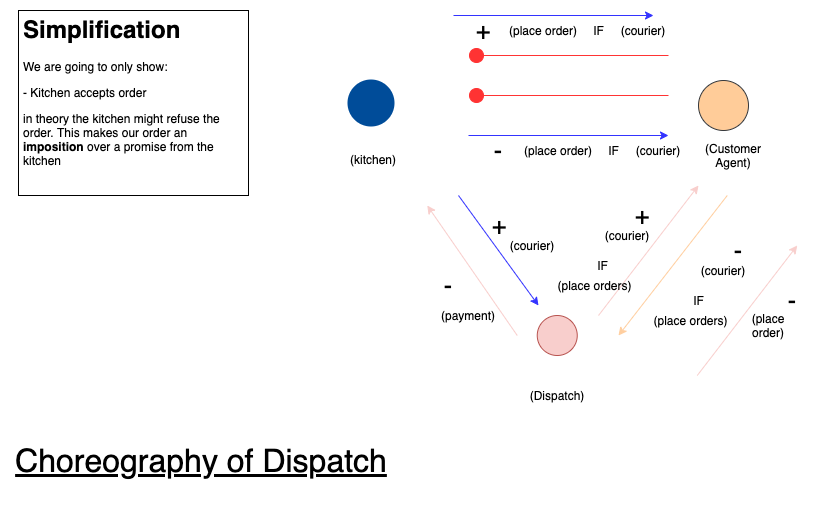

The diagram above was exported from draw.io. Its source (the exported page's mxGraphModel, read from the mxfile embedded in the PNG):
<mxGraphModel dx="1106" dy="830" grid="1" gridSize="10" guides="1" tooltips="1" connect="1" arrows="1" fold="1" page="1" pageScale="1" pageWidth="1169" pageHeight="827" math="0" shadow="0">
  <root>
    <mxCell id="0" />
    <mxCell id="1" parent="0" />
    <mxCell id="lDTBLuKQNLfcmHVBcbC5-1" value="&lt;font size=&quot;1&quot;&gt;&lt;u style=&quot;font-size: 32px&quot;&gt;Choreography of Dispatch&lt;/u&gt;&lt;/font&gt;" style="text;html=1;strokeColor=none;fillColor=none;align=center;verticalAlign=middle;whiteSpace=wrap;rounded=0;" parent="1" vertex="1">
      <mxGeometry x="42.5" y="670" width="400" height="90" as="geometry" />
    </mxCell>
    <UserObject label="" tooltip="Position on Strategy Cycle" id="lDTBLuKQNLfcmHVBcbC5-2">
      <mxCell style="ellipse;whiteSpace=wrap;html=1;aspect=fixed;fillColor=#ffcc99;strokeColor=#36393d;" parent="1" vertex="1">
        <mxGeometry x="740" y="335" width="50" height="50" as="geometry" />
      </mxCell>
    </UserObject>
    <UserObject label="" tooltip="Immediate (level-1) user need" id="lDTBLuKQNLfcmHVBcbC5-3">
      <mxCell style="ellipse;whiteSpace=wrap;html=1;aspect=fixed;strokeWidth=2;strokeColor=#004C99;fontFamily=Helvetica;fontSize=14;align=left;fontColor=#4D4D4D;fillColor=#004C99;" parent="1" vertex="1">
        <mxGeometry x="390" y="335" width="45" height="45" as="geometry" />
      </mxCell>
    </UserObject>
    <mxCell id="lDTBLuKQNLfcmHVBcbC5-5" value="(Customer Agent)" style="text;html=1;strokeColor=none;fillColor=none;align=center;verticalAlign=middle;whiteSpace=wrap;rounded=0;" parent="1" vertex="1">
      <mxGeometry x="730" y="400" width="90" height="20" as="geometry" />
    </mxCell>
    <mxCell id="lDTBLuKQNLfcmHVBcbC5-35" value="(kitchen)" style="text;html=1;strokeColor=none;fillColor=none;align=center;verticalAlign=middle;whiteSpace=wrap;rounded=0;" parent="1" vertex="1">
      <mxGeometry x="395" y="404" width="40" height="20" as="geometry" />
    </mxCell>
    <mxCell id="lDTBLuKQNLfcmHVBcbC5-37" value="" style="endArrow=classic;html=1;strokeColor=#3333FF;" parent="1" edge="1">
      <mxGeometry width="50" height="50" relative="1" as="geometry">
        <mxPoint x="510" y="390" as="sourcePoint" />
        <mxPoint x="710" y="390" as="targetPoint" />
      </mxGeometry>
    </mxCell>
    <mxCell id="lDTBLuKQNLfcmHVBcbC5-38" value="&lt;font style=&quot;font-size: 25px&quot;&gt;-&lt;/font&gt;" style="text;html=1;strokeColor=none;fillColor=none;align=center;verticalAlign=middle;whiteSpace=wrap;rounded=0;" parent="1" vertex="1">
      <mxGeometry x="520" y="395" width="40" height="20" as="geometry" />
    </mxCell>
    <mxCell id="lDTBLuKQNLfcmHVBcbC5-39" value="(place order)" style="text;html=1;strokeColor=none;fillColor=none;align=center;verticalAlign=middle;whiteSpace=wrap;rounded=0;" parent="1" vertex="1">
      <mxGeometry x="550" y="395" width="100" height="20" as="geometry" />
    </mxCell>
    <UserObject label="" tooltip="Position on Strategy Cycle" id="lDTBLuKQNLfcmHVBcbC5-40">
      <mxCell style="ellipse;whiteSpace=wrap;html=1;aspect=fixed;fillColor=#f8cecc;strokeColor=#b85450;" parent="1" vertex="1">
        <mxGeometry x="578.75" y="570" width="40" height="40" as="geometry" />
      </mxCell>
    </UserObject>
    <mxCell id="lDTBLuKQNLfcmHVBcbC5-41" value="" style="endArrow=classic;html=1;strokeColor=#F8CECC;" parent="1" edge="1">
      <mxGeometry width="50" height="50" relative="1" as="geometry">
        <mxPoint x="558.75" y="590" as="sourcePoint" />
        <mxPoint x="468.75" y="460" as="targetPoint" />
      </mxGeometry>
    </mxCell>
    <mxCell id="lDTBLuKQNLfcmHVBcbC5-42" value="" style="endArrow=classic;html=1;strokeColor=#3333FF;" parent="1" edge="1">
      <mxGeometry width="50" height="50" relative="1" as="geometry">
        <mxPoint x="500" y="450" as="sourcePoint" />
        <mxPoint x="580" y="560" as="targetPoint" />
      </mxGeometry>
    </mxCell>
    <mxCell id="lDTBLuKQNLfcmHVBcbC5-43" value="(Dispatch)" style="text;html=1;strokeColor=none;fillColor=none;align=center;verticalAlign=middle;whiteSpace=wrap;rounded=0;" parent="1" vertex="1">
      <mxGeometry x="553.75" y="640" width="90" height="20" as="geometry" />
    </mxCell>
    <mxCell id="lDTBLuKQNLfcmHVBcbC5-44" value="IF" style="text;html=1;align=center;verticalAlign=middle;resizable=0;points=[];autosize=1;strokeColor=none;fillColor=none;" parent="1" vertex="1">
      <mxGeometry x="640" y="395" width="30" height="20" as="geometry" />
    </mxCell>
    <mxCell id="lDTBLuKQNLfcmHVBcbC5-45" value="(courier)" style="text;html=1;strokeColor=none;fillColor=none;align=center;verticalAlign=middle;whiteSpace=wrap;rounded=0;" parent="1" vertex="1">
      <mxGeometry x="680" y="395" width="40" height="20" as="geometry" />
    </mxCell>
    <mxCell id="lDTBLuKQNLfcmHVBcbC5-46" value="&lt;font style=&quot;font-size: 25px&quot;&gt;+&lt;/font&gt;" style="text;html=1;strokeColor=none;fillColor=none;align=center;verticalAlign=middle;whiteSpace=wrap;rounded=0;" parent="1" vertex="1">
      <mxGeometry x="521.25" y="470" width="40" height="20" as="geometry" />
    </mxCell>
    <mxCell id="lDTBLuKQNLfcmHVBcbC5-47" value="(courier)" style="text;html=1;strokeColor=none;fillColor=none;align=center;verticalAlign=middle;whiteSpace=wrap;rounded=0;" parent="1" vertex="1">
      <mxGeometry x="553.75" y="490" width="40" height="20" as="geometry" />
    </mxCell>
    <mxCell id="lDTBLuKQNLfcmHVBcbC5-48" value="&lt;font style=&quot;font-size: 25px&quot;&gt;-&lt;/font&gt;" style="text;html=1;strokeColor=none;fillColor=none;align=center;verticalAlign=middle;whiteSpace=wrap;rounded=0;" parent="1" vertex="1">
      <mxGeometry x="470" y="530" width="40" height="20" as="geometry" />
    </mxCell>
    <mxCell id="lDTBLuKQNLfcmHVBcbC5-49" value="(payment)" style="text;html=1;strokeColor=none;fillColor=none;align=center;verticalAlign=middle;whiteSpace=wrap;rounded=0;" parent="1" vertex="1">
      <mxGeometry x="490" y="560" width="40" height="20" as="geometry" />
    </mxCell>
    <mxCell id="lDTBLuKQNLfcmHVBcbC5-50" value="" style="endArrow=classic;html=1;strokeColor=#F8CECC;" parent="1" edge="1">
      <mxGeometry width="50" height="50" relative="1" as="geometry">
        <mxPoint x="640" y="570" as="sourcePoint" />
        <mxPoint x="740" y="440" as="targetPoint" />
      </mxGeometry>
    </mxCell>
    <mxCell id="lDTBLuKQNLfcmHVBcbC5-51" value="(courier)" style="text;html=1;strokeColor=none;fillColor=none;align=center;verticalAlign=middle;whiteSpace=wrap;rounded=0;" parent="1" vertex="1">
      <mxGeometry x="648.75" y="480" width="40" height="20" as="geometry" />
    </mxCell>
    <mxCell id="lDTBLuKQNLfcmHVBcbC5-52" value="&lt;font style=&quot;font-size: 25px&quot;&gt;+&lt;/font&gt;" style="text;html=1;strokeColor=none;fillColor=none;align=center;verticalAlign=middle;whiteSpace=wrap;rounded=0;" parent="1" vertex="1">
      <mxGeometry x="663.75" y="460" width="40" height="20" as="geometry" />
    </mxCell>
    <mxCell id="lDTBLuKQNLfcmHVBcbC5-53" value="IF" style="text;html=1;align=center;verticalAlign=middle;resizable=0;points=[];autosize=1;strokeColor=none;fillColor=none;" parent="1" vertex="1">
      <mxGeometry x="628.75" y="510" width="30" height="20" as="geometry" />
    </mxCell>
    <mxCell id="lDTBLuKQNLfcmHVBcbC5-54" value="(place orders)" style="text;html=1;strokeColor=none;fillColor=none;align=center;verticalAlign=middle;whiteSpace=wrap;rounded=0;" parent="1" vertex="1">
      <mxGeometry x="593.75" y="530" width="85" height="20" as="geometry" />
    </mxCell>
    <mxCell id="lDTBLuKQNLfcmHVBcbC5-55" value="" style="endArrow=classic;html=1;strokeColor=#FFCE9F;fillColor=#ffe6cc;" parent="1" edge="1">
      <mxGeometry width="50" height="50" relative="1" as="geometry">
        <mxPoint x="768.75" y="450" as="sourcePoint" />
        <mxPoint x="660" y="590" as="targetPoint" />
      </mxGeometry>
    </mxCell>
    <mxCell id="lDTBLuKQNLfcmHVBcbC5-56" value="(courier)" style="text;html=1;strokeColor=none;fillColor=none;align=center;verticalAlign=middle;whiteSpace=wrap;rounded=0;" parent="1" vertex="1">
      <mxGeometry x="745" y="515" width="40" height="20" as="geometry" />
    </mxCell>
    <mxCell id="lDTBLuKQNLfcmHVBcbC5-57" value="&lt;font style=&quot;font-size: 25px&quot;&gt;-&lt;/font&gt;" style="text;html=1;strokeColor=none;fillColor=none;align=center;verticalAlign=middle;whiteSpace=wrap;rounded=0;" parent="1" vertex="1">
      <mxGeometry x="760" y="495" width="40" height="20" as="geometry" />
    </mxCell>
    <mxCell id="lDTBLuKQNLfcmHVBcbC5-58" value="IF" style="text;html=1;align=center;verticalAlign=middle;resizable=0;points=[];autosize=1;strokeColor=none;fillColor=none;" parent="1" vertex="1">
      <mxGeometry x="725" y="545" width="30" height="20" as="geometry" />
    </mxCell>
    <mxCell id="lDTBLuKQNLfcmHVBcbC5-59" value="(place orders)" style="text;html=1;strokeColor=none;fillColor=none;align=center;verticalAlign=middle;whiteSpace=wrap;rounded=0;" parent="1" vertex="1">
      <mxGeometry x="690" y="565" width="85" height="20" as="geometry" />
    </mxCell>
    <mxCell id="lDTBLuKQNLfcmHVBcbC5-60" value="" style="endArrow=classic;html=1;strokeColor=#F8CECC;" parent="1" edge="1">
      <mxGeometry width="50" height="50" relative="1" as="geometry">
        <mxPoint x="738.75" y="630" as="sourcePoint" />
        <mxPoint x="838.75" y="500" as="targetPoint" />
      </mxGeometry>
    </mxCell>
    <mxCell id="lDTBLuKQNLfcmHVBcbC5-61" value="&lt;font style=&quot;font-size: 25px&quot;&gt;-&lt;/font&gt;" style="text;html=1;strokeColor=none;fillColor=none;align=center;verticalAlign=middle;whiteSpace=wrap;rounded=0;" parent="1" vertex="1">
      <mxGeometry x="813.75" y="545" width="40" height="20" as="geometry" />
    </mxCell>
    <mxCell id="lDTBLuKQNLfcmHVBcbC5-64" value="" style="endArrow=circle;html=1;strokeColor=#FF3333;endFill=1;" parent="1" edge="1">
      <mxGeometry width="50" height="50" relative="1" as="geometry">
        <mxPoint x="710" y="310" as="sourcePoint" />
        <mxPoint x="510" y="310" as="targetPoint" />
      </mxGeometry>
    </mxCell>
    <mxCell id="lDTBLuKQNLfcmHVBcbC5-65" value="" style="endArrow=circle;html=1;strokeColor=#FF3333;endFill=1;" parent="1" edge="1">
      <mxGeometry width="50" height="50" relative="1" as="geometry">
        <mxPoint x="710" y="350" as="sourcePoint" />
        <mxPoint x="510" y="350" as="targetPoint" />
      </mxGeometry>
    </mxCell>
    <mxCell id="lDTBLuKQNLfcmHVBcbC5-66" value="" style="endArrow=classic;html=1;strokeColor=#3333FF;" parent="1" edge="1">
      <mxGeometry width="50" height="50" relative="1" as="geometry">
        <mxPoint x="495" y="270" as="sourcePoint" />
        <mxPoint x="695" y="270" as="targetPoint" />
      </mxGeometry>
    </mxCell>
    <mxCell id="lDTBLuKQNLfcmHVBcbC5-67" value="&lt;font style=&quot;font-size: 25px&quot;&gt;+&lt;/font&gt;" style="text;html=1;strokeColor=none;fillColor=none;align=center;verticalAlign=middle;whiteSpace=wrap;rounded=0;" parent="1" vertex="1">
      <mxGeometry x="505" y="275" width="40" height="20" as="geometry" />
    </mxCell>
    <mxCell id="lDTBLuKQNLfcmHVBcbC5-68" value="(place order)" style="text;html=1;strokeColor=none;fillColor=none;align=center;verticalAlign=middle;whiteSpace=wrap;rounded=0;" parent="1" vertex="1">
      <mxGeometry x="535" y="275" width="100" height="20" as="geometry" />
    </mxCell>
    <mxCell id="lDTBLuKQNLfcmHVBcbC5-69" value="IF" style="text;html=1;align=center;verticalAlign=middle;resizable=0;points=[];autosize=1;strokeColor=none;fillColor=none;" parent="1" vertex="1">
      <mxGeometry x="625" y="275" width="30" height="20" as="geometry" />
    </mxCell>
    <mxCell id="lDTBLuKQNLfcmHVBcbC5-70" value="(courier)" style="text;html=1;strokeColor=none;fillColor=none;align=center;verticalAlign=middle;whiteSpace=wrap;rounded=0;" parent="1" vertex="1">
      <mxGeometry x="665" y="275" width="40" height="20" as="geometry" />
    </mxCell>
    <mxCell id="lDTBLuKQNLfcmHVBcbC5-71" value="&lt;h1&gt;Simplification&lt;/h1&gt;&lt;p&gt;We are going to only show:&lt;/p&gt;&lt;p&gt;- Kitchen accepts order&lt;/p&gt;&lt;p&gt;in theory the kitchen might refuse the order. This makes our order an &lt;b&gt;imposition&lt;/b&gt; over a promise from the kitchen&lt;/p&gt;" style="text;html=1;strokeColor=default;fillColor=none;spacing=5;spacingTop=-20;whiteSpace=wrap;overflow=hidden;rounded=0;" parent="1" vertex="1">
      <mxGeometry x="60" y="265" width="230" height="185" as="geometry" />
    </mxCell>
    <mxCell id="lDTBLuKQNLfcmHVBcbC5-72" value="(place order)" style="text;html=1;strokeColor=none;fillColor=none;align=center;verticalAlign=middle;whiteSpace=wrap;rounded=0;" parent="1" vertex="1">
      <mxGeometry x="790" y="570" width="40" height="20" as="geometry" />
    </mxCell>
  </root>
</mxGraphModel>